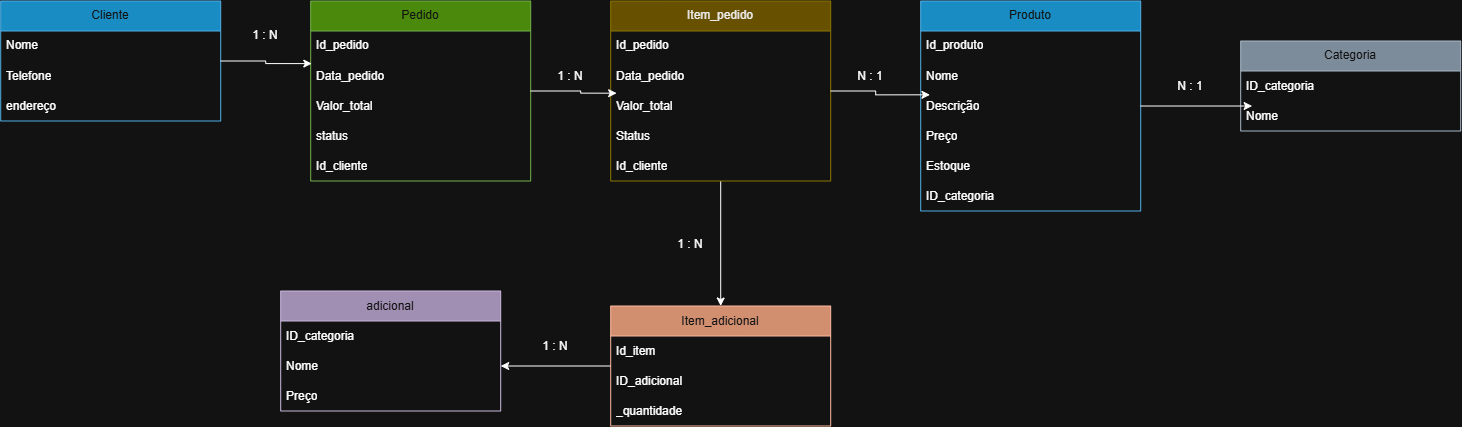

The diagram above was exported from draw.io. Its source (the exported page's mxGraphModel, read from the mxfile embedded in the PNG):
<mxGraphModel dx="1471" dy="803" grid="1" gridSize="10" guides="1" tooltips="1" connect="1" arrows="1" fold="1" page="1" pageScale="1" pageWidth="827" pageHeight="1169" math="0" shadow="0">
  <root>
    <mxCell id="0" />
    <mxCell id="1" parent="0" />
    <mxCell id="F6e9qkgSaAbKSzol9xKD-1" parent="1" style="swimlane;fontStyle=0;childLayout=stackLayout;horizontal=1;startSize=30;horizontalStack=0;resizeParent=1;resizeParentMax=0;resizeLast=0;collapsible=1;marginBottom=0;whiteSpace=wrap;html=1;fillColor=#1ba1e2;fontColor=#ffffff;strokeColor=#006EAF;" value="Cliente" vertex="1">
      <mxGeometry height="120" width="220" x="30" y="160" as="geometry" />
    </mxCell>
    <mxCell id="F6e9qkgSaAbKSzol9xKD-2" parent="F6e9qkgSaAbKSzol9xKD-1" style="text;strokeColor=none;fillColor=none;align=left;verticalAlign=middle;spacingLeft=4;spacingRight=4;overflow=hidden;points=[[0,0.5],[1,0.5]];portConstraint=eastwest;rotatable=0;whiteSpace=wrap;html=1;" value="Nome" vertex="1">
      <mxGeometry height="30" width="220" y="30" as="geometry" />
    </mxCell>
    <mxCell id="F6e9qkgSaAbKSzol9xKD-3" parent="F6e9qkgSaAbKSzol9xKD-1" style="text;strokeColor=none;fillColor=none;align=left;verticalAlign=middle;spacingLeft=4;spacingRight=4;overflow=hidden;points=[[0,0.5],[1,0.5]];portConstraint=eastwest;rotatable=0;whiteSpace=wrap;html=1;" value="Telefone" vertex="1">
      <mxGeometry height="30" width="220" y="60" as="geometry" />
    </mxCell>
    <mxCell id="F6e9qkgSaAbKSzol9xKD-4" parent="F6e9qkgSaAbKSzol9xKD-1" style="text;strokeColor=none;fillColor=none;align=left;verticalAlign=middle;spacingLeft=4;spacingRight=4;overflow=hidden;points=[[0,0.5],[1,0.5]];portConstraint=eastwest;rotatable=0;whiteSpace=wrap;html=1;" value="endereço" vertex="1">
      <mxGeometry height="30" width="220" y="90" as="geometry" />
    </mxCell>
    <mxCell id="F6e9qkgSaAbKSzol9xKD-9" parent="1" style="swimlane;fontStyle=0;childLayout=stackLayout;horizontal=1;startSize=30;horizontalStack=0;resizeParent=1;resizeParentMax=0;resizeLast=0;collapsible=1;marginBottom=0;whiteSpace=wrap;html=1;fillColor=#60a917;fontColor=#ffffff;strokeColor=#2D7600;" value="Pedido" vertex="1">
      <mxGeometry height="180" width="220" x="340" y="160" as="geometry" />
    </mxCell>
    <mxCell id="F6e9qkgSaAbKSzol9xKD-10" parent="F6e9qkgSaAbKSzol9xKD-9" style="text;strokeColor=none;fillColor=none;align=left;verticalAlign=middle;spacingLeft=4;spacingRight=4;overflow=hidden;points=[[0,0.5],[1,0.5]];portConstraint=eastwest;rotatable=0;whiteSpace=wrap;html=1;" value="Id_pedido" vertex="1">
      <mxGeometry height="30" width="220" y="30" as="geometry" />
    </mxCell>
    <mxCell id="F6e9qkgSaAbKSzol9xKD-11" parent="F6e9qkgSaAbKSzol9xKD-9" style="text;strokeColor=none;fillColor=none;align=left;verticalAlign=middle;spacingLeft=4;spacingRight=4;overflow=hidden;points=[[0,0.5],[1,0.5]];portConstraint=eastwest;rotatable=0;whiteSpace=wrap;html=1;" value="Data_pedido" vertex="1">
      <mxGeometry height="30" width="220" y="60" as="geometry" />
    </mxCell>
    <mxCell id="F6e9qkgSaAbKSzol9xKD-12" parent="F6e9qkgSaAbKSzol9xKD-9" style="text;strokeColor=none;fillColor=none;align=left;verticalAlign=middle;spacingLeft=4;spacingRight=4;overflow=hidden;points=[[0,0.5],[1,0.5]];portConstraint=eastwest;rotatable=0;whiteSpace=wrap;html=1;" value="Valor_total" vertex="1">
      <mxGeometry height="30" width="220" y="90" as="geometry" />
    </mxCell>
    <mxCell id="F6e9qkgSaAbKSzol9xKD-13" parent="F6e9qkgSaAbKSzol9xKD-9" style="text;strokeColor=none;fillColor=none;align=left;verticalAlign=middle;spacingLeft=4;spacingRight=4;overflow=hidden;points=[[0,0.5],[1,0.5]];portConstraint=eastwest;rotatable=0;whiteSpace=wrap;html=1;" value="status" vertex="1">
      <mxGeometry height="30" width="220" y="120" as="geometry" />
    </mxCell>
    <mxCell id="F6e9qkgSaAbKSzol9xKD-14" parent="F6e9qkgSaAbKSzol9xKD-9" style="text;strokeColor=none;fillColor=none;align=left;verticalAlign=middle;spacingLeft=4;spacingRight=4;overflow=hidden;points=[[0,0.5],[1,0.5]];portConstraint=eastwest;rotatable=0;whiteSpace=wrap;html=1;" value="Id_cliente" vertex="1">
      <mxGeometry height="30" width="220" y="150" as="geometry" />
    </mxCell>
    <mxCell id="F6e9qkgSaAbKSzol9xKD-62" edge="1" parent="1" source="F6e9qkgSaAbKSzol9xKD-15" style="edgeStyle=orthogonalEdgeStyle;rounded=0;orthogonalLoop=1;jettySize=auto;html=1;entryX=0.5;entryY=0;entryDx=0;entryDy=0;" target="F6e9qkgSaAbKSzol9xKD-32">
      <mxGeometry relative="1" as="geometry" />
    </mxCell>
    <mxCell id="F6e9qkgSaAbKSzol9xKD-15" parent="1" style="swimlane;fontStyle=0;childLayout=stackLayout;horizontal=1;startSize=30;horizontalStack=0;resizeParent=1;resizeParentMax=0;resizeLast=0;collapsible=1;marginBottom=0;whiteSpace=wrap;html=1;fillColor=#e3c800;fontColor=#000000;strokeColor=#B09500;" value="Item_pedido" vertex="1">
      <mxGeometry height="180" width="220" x="640" y="160" as="geometry" />
    </mxCell>
    <mxCell id="F6e9qkgSaAbKSzol9xKD-16" parent="F6e9qkgSaAbKSzol9xKD-15" style="text;strokeColor=none;fillColor=none;align=left;verticalAlign=middle;spacingLeft=4;spacingRight=4;overflow=hidden;points=[[0,0.5],[1,0.5]];portConstraint=eastwest;rotatable=0;whiteSpace=wrap;html=1;" value="Id_pedido" vertex="1">
      <mxGeometry height="30" width="220" y="30" as="geometry" />
    </mxCell>
    <mxCell id="F6e9qkgSaAbKSzol9xKD-17" parent="F6e9qkgSaAbKSzol9xKD-15" style="text;strokeColor=none;fillColor=none;align=left;verticalAlign=middle;spacingLeft=4;spacingRight=4;overflow=hidden;points=[[0,0.5],[1,0.5]];portConstraint=eastwest;rotatable=0;whiteSpace=wrap;html=1;" value="Data_pedido" vertex="1">
      <mxGeometry height="30" width="220" y="60" as="geometry" />
    </mxCell>
    <mxCell id="F6e9qkgSaAbKSzol9xKD-18" parent="F6e9qkgSaAbKSzol9xKD-15" style="text;strokeColor=none;fillColor=none;align=left;verticalAlign=middle;spacingLeft=4;spacingRight=4;overflow=hidden;points=[[0,0.5],[1,0.5]];portConstraint=eastwest;rotatable=0;whiteSpace=wrap;html=1;" value="Valor_total" vertex="1">
      <mxGeometry height="30" width="220" y="90" as="geometry" />
    </mxCell>
    <mxCell id="F6e9qkgSaAbKSzol9xKD-19" parent="F6e9qkgSaAbKSzol9xKD-15" style="text;strokeColor=none;fillColor=none;align=left;verticalAlign=middle;spacingLeft=4;spacingRight=4;overflow=hidden;points=[[0,0.5],[1,0.5]];portConstraint=eastwest;rotatable=0;whiteSpace=wrap;html=1;" value="Status" vertex="1">
      <mxGeometry height="30" width="220" y="120" as="geometry" />
    </mxCell>
    <mxCell id="F6e9qkgSaAbKSzol9xKD-20" parent="F6e9qkgSaAbKSzol9xKD-15" style="text;strokeColor=none;fillColor=none;align=left;verticalAlign=middle;spacingLeft=4;spacingRight=4;overflow=hidden;points=[[0,0.5],[1,0.5]];portConstraint=eastwest;rotatable=0;whiteSpace=wrap;html=1;" value="Id_cliente" vertex="1">
      <mxGeometry height="30" width="220" y="150" as="geometry" />
    </mxCell>
    <mxCell id="F6e9qkgSaAbKSzol9xKD-21" parent="1" style="swimlane;fontStyle=0;childLayout=stackLayout;horizontal=1;startSize=30;horizontalStack=0;resizeParent=1;resizeParentMax=0;resizeLast=0;collapsible=1;marginBottom=0;whiteSpace=wrap;html=1;fillColor=#1ba1e2;fontColor=#ffffff;strokeColor=#006EAF;" value="Produto" vertex="1">
      <mxGeometry height="210" width="220" x="950" y="160" as="geometry" />
    </mxCell>
    <mxCell id="F6e9qkgSaAbKSzol9xKD-22" parent="F6e9qkgSaAbKSzol9xKD-21" style="text;strokeColor=none;fillColor=none;align=left;verticalAlign=middle;spacingLeft=4;spacingRight=4;overflow=hidden;points=[[0,0.5],[1,0.5]];portConstraint=eastwest;rotatable=0;whiteSpace=wrap;html=1;" value="Id_produto" vertex="1">
      <mxGeometry height="30" width="220" y="30" as="geometry" />
    </mxCell>
    <mxCell id="F6e9qkgSaAbKSzol9xKD-23" parent="F6e9qkgSaAbKSzol9xKD-21" style="text;strokeColor=none;fillColor=none;align=left;verticalAlign=middle;spacingLeft=4;spacingRight=4;overflow=hidden;points=[[0,0.5],[1,0.5]];portConstraint=eastwest;rotatable=0;whiteSpace=wrap;html=1;" value="Nome" vertex="1">
      <mxGeometry height="30" width="220" y="60" as="geometry" />
    </mxCell>
    <mxCell id="F6e9qkgSaAbKSzol9xKD-24" parent="F6e9qkgSaAbKSzol9xKD-21" style="text;strokeColor=none;fillColor=none;align=left;verticalAlign=middle;spacingLeft=4;spacingRight=4;overflow=hidden;points=[[0,0.5],[1,0.5]];portConstraint=eastwest;rotatable=0;whiteSpace=wrap;html=1;" value="Descrição" vertex="1">
      <mxGeometry height="30" width="220" y="90" as="geometry" />
    </mxCell>
    <mxCell id="F6e9qkgSaAbKSzol9xKD-25" parent="F6e9qkgSaAbKSzol9xKD-21" style="text;strokeColor=none;fillColor=none;align=left;verticalAlign=middle;spacingLeft=4;spacingRight=4;overflow=hidden;points=[[0,0.5],[1,0.5]];portConstraint=eastwest;rotatable=0;whiteSpace=wrap;html=1;" value="Preço" vertex="1">
      <mxGeometry height="30" width="220" y="120" as="geometry" />
    </mxCell>
    <mxCell id="F6e9qkgSaAbKSzol9xKD-26" parent="F6e9qkgSaAbKSzol9xKD-21" style="text;strokeColor=none;fillColor=none;align=left;verticalAlign=middle;spacingLeft=4;spacingRight=4;overflow=hidden;points=[[0,0.5],[1,0.5]];portConstraint=eastwest;rotatable=0;whiteSpace=wrap;html=1;" value="Estoque" vertex="1">
      <mxGeometry height="30" width="220" y="150" as="geometry" />
    </mxCell>
    <mxCell id="F6e9qkgSaAbKSzol9xKD-27" parent="F6e9qkgSaAbKSzol9xKD-21" style="text;strokeColor=none;fillColor=none;align=left;verticalAlign=middle;spacingLeft=4;spacingRight=4;overflow=hidden;points=[[0,0.5],[1,0.5]];portConstraint=eastwest;rotatable=0;whiteSpace=wrap;html=1;" value="ID_categoria" vertex="1">
      <mxGeometry height="30" width="220" y="180" as="geometry" />
    </mxCell>
    <mxCell id="F6e9qkgSaAbKSzol9xKD-28" parent="1" style="swimlane;fontStyle=0;childLayout=stackLayout;horizontal=1;startSize=30;horizontalStack=0;resizeParent=1;resizeParentMax=0;resizeLast=0;collapsible=1;marginBottom=0;whiteSpace=wrap;html=1;fillColor=#647687;fontColor=#ffffff;strokeColor=#314354;" value="Categoria" vertex="1">
      <mxGeometry height="90" width="220" x="1270" y="200" as="geometry" />
    </mxCell>
    <mxCell id="F6e9qkgSaAbKSzol9xKD-30" parent="F6e9qkgSaAbKSzol9xKD-28" style="text;strokeColor=none;fillColor=none;align=left;verticalAlign=middle;spacingLeft=4;spacingRight=4;overflow=hidden;points=[[0,0.5],[1,0.5]];portConstraint=eastwest;rotatable=0;whiteSpace=wrap;html=1;" value="ID_categoria" vertex="1">
      <mxGeometry height="30" width="220" y="30" as="geometry" />
    </mxCell>
    <mxCell id="F6e9qkgSaAbKSzol9xKD-29" parent="F6e9qkgSaAbKSzol9xKD-28" style="text;strokeColor=none;fillColor=none;align=left;verticalAlign=middle;spacingLeft=4;spacingRight=4;overflow=hidden;points=[[0,0.5],[1,0.5]];portConstraint=eastwest;rotatable=0;whiteSpace=wrap;html=1;" value="Nome" vertex="1">
      <mxGeometry height="30" width="220" y="60" as="geometry" />
    </mxCell>
    <mxCell id="F6e9qkgSaAbKSzol9xKD-50" edge="1" parent="1" source="F6e9qkgSaAbKSzol9xKD-32" style="edgeStyle=orthogonalEdgeStyle;rounded=0;orthogonalLoop=1;jettySize=auto;html=1;" target="F6e9qkgSaAbKSzol9xKD-41">
      <mxGeometry relative="1" as="geometry">
        <mxPoint x="850" y="540" as="targetPoint" />
      </mxGeometry>
    </mxCell>
    <mxCell id="F6e9qkgSaAbKSzol9xKD-32" parent="1" style="swimlane;fontStyle=0;childLayout=stackLayout;horizontal=1;startSize=30;horizontalStack=0;resizeParent=1;resizeParentMax=0;resizeLast=0;collapsible=1;marginBottom=0;whiteSpace=wrap;html=1;fillColor=#a0522d;fontColor=#ffffff;strokeColor=#6D1F00;" value="Item_adicional" vertex="1">
      <mxGeometry height="120" width="220" x="640" y="465" as="geometry" />
    </mxCell>
    <mxCell id="F6e9qkgSaAbKSzol9xKD-33" parent="F6e9qkgSaAbKSzol9xKD-32" style="text;strokeColor=none;fillColor=none;align=left;verticalAlign=middle;spacingLeft=4;spacingRight=4;overflow=hidden;points=[[0,0.5],[1,0.5]];portConstraint=eastwest;rotatable=0;whiteSpace=wrap;html=1;" value="Id_item" vertex="1">
      <mxGeometry height="30" width="220" y="30" as="geometry" />
    </mxCell>
    <mxCell id="F6e9qkgSaAbKSzol9xKD-34" parent="F6e9qkgSaAbKSzol9xKD-32" style="text;strokeColor=none;fillColor=none;align=left;verticalAlign=middle;spacingLeft=4;spacingRight=4;overflow=hidden;points=[[0,0.5],[1,0.5]];portConstraint=eastwest;rotatable=0;whiteSpace=wrap;html=1;" value="ID_adicional" vertex="1">
      <mxGeometry height="30" width="220" y="60" as="geometry" />
    </mxCell>
    <mxCell id="F6e9qkgSaAbKSzol9xKD-57" parent="F6e9qkgSaAbKSzol9xKD-32" style="text;strokeColor=none;fillColor=none;align=left;verticalAlign=middle;spacingLeft=4;spacingRight=4;overflow=hidden;points=[[0,0.5],[1,0.5]];portConstraint=eastwest;rotatable=0;whiteSpace=wrap;html=1;" value="_quantidade" vertex="1">
      <mxGeometry height="30" width="220" y="90" as="geometry" />
    </mxCell>
    <mxCell id="F6e9qkgSaAbKSzol9xKD-39" parent="1" style="swimlane;fontStyle=0;childLayout=stackLayout;horizontal=1;startSize=30;horizontalStack=0;resizeParent=1;resizeParentMax=0;resizeLast=0;collapsible=1;marginBottom=0;whiteSpace=wrap;html=1;fillColor=#76608a;fontColor=#ffffff;strokeColor=#432D57;" value="adicional" vertex="1">
      <mxGeometry height="120" width="220" x="310" y="450" as="geometry" />
    </mxCell>
    <mxCell id="F6e9qkgSaAbKSzol9xKD-40" parent="F6e9qkgSaAbKSzol9xKD-39" style="text;strokeColor=none;fillColor=none;align=left;verticalAlign=middle;spacingLeft=4;spacingRight=4;overflow=hidden;points=[[0,0.5],[1,0.5]];portConstraint=eastwest;rotatable=0;whiteSpace=wrap;html=1;" value="ID_categoria" vertex="1">
      <mxGeometry height="30" width="220" y="30" as="geometry" />
    </mxCell>
    <mxCell id="F6e9qkgSaAbKSzol9xKD-41" parent="F6e9qkgSaAbKSzol9xKD-39" style="text;strokeColor=none;fillColor=none;align=left;verticalAlign=middle;spacingLeft=4;spacingRight=4;overflow=hidden;points=[[0,0.5],[1,0.5]];portConstraint=eastwest;rotatable=0;whiteSpace=wrap;html=1;" value="Nome" vertex="1">
      <mxGeometry height="30" width="220" y="60" as="geometry" />
    </mxCell>
    <mxCell id="F6e9qkgSaAbKSzol9xKD-45" parent="F6e9qkgSaAbKSzol9xKD-39" style="text;strokeColor=none;fillColor=none;align=left;verticalAlign=middle;spacingLeft=4;spacingRight=4;overflow=hidden;points=[[0,0.5],[1,0.5]];portConstraint=eastwest;rotatable=0;whiteSpace=wrap;html=1;" value="Preço" vertex="1">
      <mxGeometry height="30" width="220" y="90" as="geometry" />
    </mxCell>
    <mxCell id="F6e9qkgSaAbKSzol9xKD-46" edge="1" parent="1" source="F6e9qkgSaAbKSzol9xKD-9" style="edgeStyle=orthogonalEdgeStyle;rounded=0;orthogonalLoop=1;jettySize=auto;html=1;entryX=0.027;entryY=0.073;entryDx=0;entryDy=0;entryPerimeter=0;" target="F6e9qkgSaAbKSzol9xKD-18">
      <mxGeometry relative="1" as="geometry">
        <Array as="points">
          <mxPoint x="610" y="250" />
          <mxPoint x="610" y="252.2" />
        </Array>
      </mxGeometry>
    </mxCell>
    <mxCell id="F6e9qkgSaAbKSzol9xKD-47" edge="1" parent="1" source="F6e9qkgSaAbKSzol9xKD-15" style="edgeStyle=orthogonalEdgeStyle;rounded=0;orthogonalLoop=1;jettySize=auto;html=1;entryX=0.042;entryY=0.127;entryDx=0;entryDy=0;entryPerimeter=0;" target="F6e9qkgSaAbKSzol9xKD-24">
      <mxGeometry relative="1" as="geometry" />
    </mxCell>
    <mxCell id="F6e9qkgSaAbKSzol9xKD-48" edge="1" parent="1" source="F6e9qkgSaAbKSzol9xKD-21" style="edgeStyle=orthogonalEdgeStyle;rounded=0;orthogonalLoop=1;jettySize=auto;html=1;entryX=0.052;entryY=0.167;entryDx=0;entryDy=0;entryPerimeter=0;" target="F6e9qkgSaAbKSzol9xKD-29">
      <mxGeometry relative="1" as="geometry" />
    </mxCell>
    <mxCell id="F6e9qkgSaAbKSzol9xKD-51" parent="1" style="text;html=1;whiteSpace=wrap;strokeColor=none;fillColor=none;align=center;verticalAlign=middle;rounded=0;" value="1 : N" vertex="1">
      <mxGeometry height="30" width="60" x="570" y="220" as="geometry" />
    </mxCell>
    <mxCell id="F6e9qkgSaAbKSzol9xKD-52" parent="1" style="text;html=1;whiteSpace=wrap;strokeColor=none;fillColor=none;align=center;verticalAlign=middle;rounded=0;" value="N : 1" vertex="1">
      <mxGeometry height="30" width="60" x="870" y="220" as="geometry" />
    </mxCell>
    <mxCell id="F6e9qkgSaAbKSzol9xKD-54" parent="1" style="text;html=1;whiteSpace=wrap;strokeColor=none;fillColor=none;align=center;verticalAlign=middle;rounded=0;" value="1 : N" vertex="1">
      <mxGeometry height="30" width="60" x="690" y="388" as="geometry" />
    </mxCell>
    <mxCell id="F6e9qkgSaAbKSzol9xKD-56" parent="1" style="text;html=1;whiteSpace=wrap;strokeColor=none;fillColor=none;align=center;verticalAlign=middle;rounded=0;" value="1 : N" vertex="1">
      <mxGeometry height="30" width="60" x="555" y="490" as="geometry" />
    </mxCell>
    <mxCell id="F6e9qkgSaAbKSzol9xKD-58" edge="1" parent="1" source="F6e9qkgSaAbKSzol9xKD-1" style="edgeStyle=orthogonalEdgeStyle;rounded=0;orthogonalLoop=1;jettySize=auto;html=1;entryX=0.005;entryY=0.087;entryDx=0;entryDy=0;entryPerimeter=0;" target="F6e9qkgSaAbKSzol9xKD-11">
      <mxGeometry relative="1" as="geometry" />
    </mxCell>
    <mxCell id="F6e9qkgSaAbKSzol9xKD-59" parent="1" style="text;html=1;whiteSpace=wrap;strokeColor=none;fillColor=none;align=center;verticalAlign=middle;rounded=0;" value="1 : N" vertex="1">
      <mxGeometry height="30" width="60" x="265" y="180" as="geometry" />
    </mxCell>
    <mxCell id="F6e9qkgSaAbKSzol9xKD-61" parent="1" style="text;html=1;whiteSpace=wrap;strokeColor=none;fillColor=none;align=center;verticalAlign=middle;rounded=0;" value="N : 1" vertex="1">
      <mxGeometry height="30" width="60" x="1190" y="230" as="geometry" />
    </mxCell>
  </root>
</mxGraphModel>